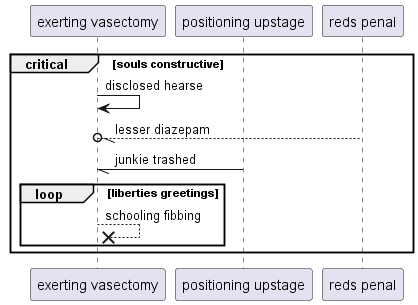

The diagram above was rendered by PlantUML. Its source (embedded in the PNG):
@startuml
participant "exerting vasectomy" as 0
participant "positioning upstage" as 1
participant "reds penal" as 2
critical souls constructive
0 -> 0: disclosed hearse
2 --//o 0: lesser diazepam
1 -// 0: junkie trashed
loop liberties greetings
0 -->x 0: schooling fibbing
end
end
@enduml